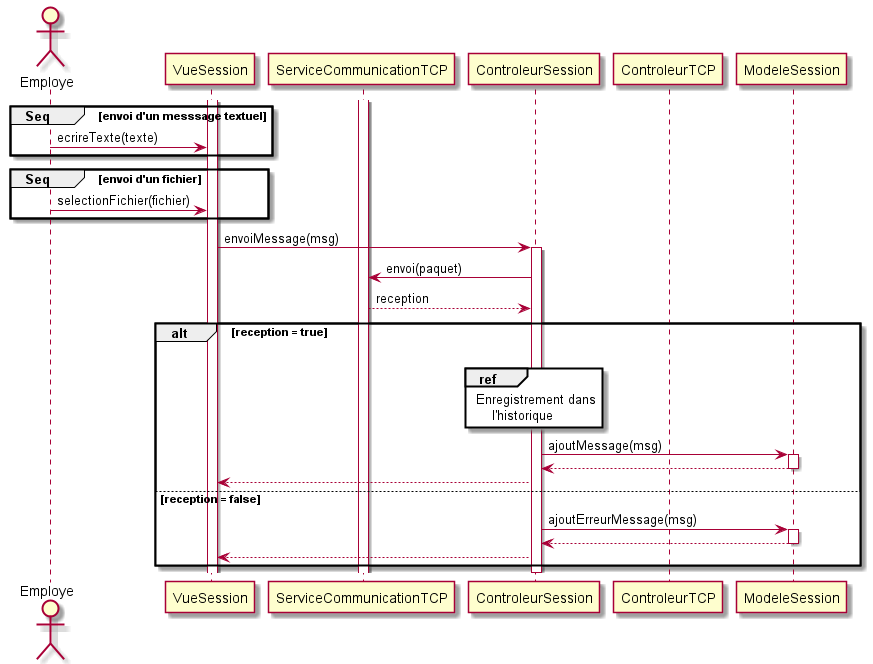

The diagram above was rendered by PlantUML. Its source (embedded in the PNG):
@startuml envoi_message
actor Employe
activate VueSession
activate ServiceCommunicationTCP
group Seq [envoi d'un messsage textuel]
    Employe -> VueSession : ecrireTexte(texte)
end
group Seq [envoi d'un fichier]
    Employe -> VueSession : selectionFichier(fichier)
end
VueSession -> ControleurSession : envoiMessage(msg)
activate ControleurSession
ControleurSession -> ServiceCommunicationTCP : envoi(paquet)
ServiceCommunicationTCP --> ControleurSession : reception
deactivate ControleurTCP
alt reception = true
    ControleurSession [hidden]-> ControleurSession
    ref over ControleurSession
        Enregistrement dans
            l'historique 
    end ref
    ControleurSession -> ModeleSession : ajoutMessage(msg)
    activate ModeleSession
    ModeleSession --> ControleurSession
    deactivate ModeleSession
    ControleurSession --> VueSession
else reception = false
    ControleurSession -> ModeleSession : ajoutErreurMessage(msg)
    activate ModeleSession
    ModeleSession --> ControleurSession
    deactivate ModeleSession
    ControleurSession --> VueSession
end
deactivate ControleurSession
@enduml